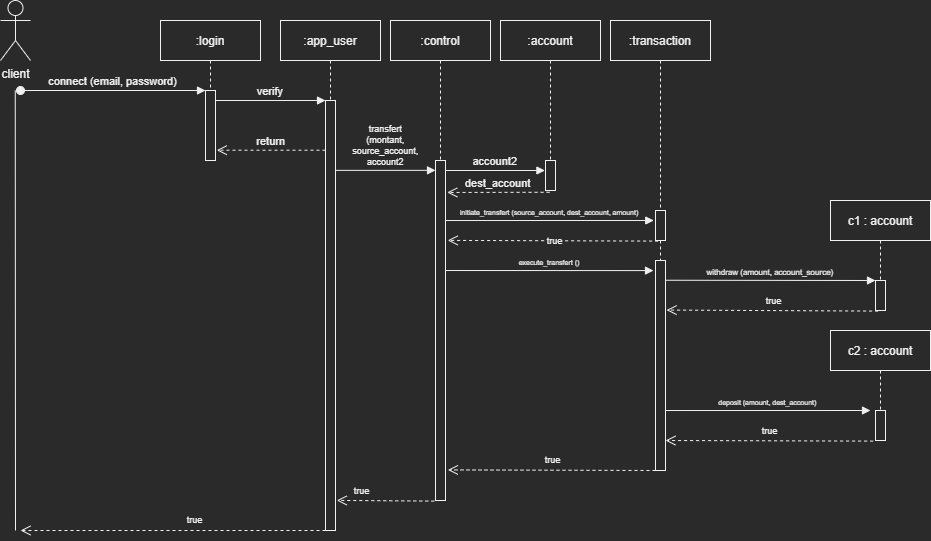

The diagram above was exported from draw.io. Its source (the exported page's mxGraphModel, read from the mxfile embedded in the PNG):
<mxGraphModel dx="1178" dy="607" grid="1" gridSize="10" guides="1" tooltips="1" connect="1" arrows="1" fold="1" page="1" pageScale="1" pageWidth="850" pageHeight="1100" math="0" shadow="0">
  <root>
    <mxCell id="0" />
    <mxCell id="1" parent="0" />
    <mxCell id="3nuBFxr9cyL0pnOWT2aG-1" value=":login" style="shape=umlLifeline;perimeter=lifelinePerimeter;container=1;collapsible=0;recursiveResize=0;rounded=0;shadow=0;strokeWidth=1;" parent="1" vertex="1">
      <mxGeometry x="220" y="90" width="100" height="140" as="geometry" />
    </mxCell>
    <mxCell id="3nuBFxr9cyL0pnOWT2aG-2" value="" style="points=[];perimeter=orthogonalPerimeter;rounded=0;shadow=0;strokeWidth=1;" parent="3nuBFxr9cyL0pnOWT2aG-1" vertex="1">
      <mxGeometry x="45" y="70" width="10" height="70" as="geometry" />
    </mxCell>
    <mxCell id="3nuBFxr9cyL0pnOWT2aG-3" value="connect (email, password)" style="verticalAlign=bottom;startArrow=oval;endArrow=block;startSize=8;shadow=0;strokeWidth=1;" parent="3nuBFxr9cyL0pnOWT2aG-1" target="3nuBFxr9cyL0pnOWT2aG-2" edge="1">
      <mxGeometry relative="1" as="geometry">
        <mxPoint x="-140" y="70" as="sourcePoint" />
      </mxGeometry>
    </mxCell>
    <mxCell id="3nuBFxr9cyL0pnOWT2aG-5" value=":app_user" style="shape=umlLifeline;perimeter=lifelinePerimeter;container=1;collapsible=0;recursiveResize=0;rounded=0;shadow=0;strokeWidth=1;" parent="1" vertex="1">
      <mxGeometry x="340" y="90" width="100" height="510" as="geometry" />
    </mxCell>
    <mxCell id="3nuBFxr9cyL0pnOWT2aG-6" value="" style="points=[];perimeter=orthogonalPerimeter;rounded=0;shadow=0;strokeWidth=1;" parent="3nuBFxr9cyL0pnOWT2aG-5" vertex="1">
      <mxGeometry x="45" y="80" width="10" height="430" as="geometry" />
    </mxCell>
    <mxCell id="EjTRqpK-NhN-yUH9njKC-11" value="transfert &#10;(montant, &#10;source_account, &#10;account2" style="verticalAlign=bottom;endArrow=block;shadow=0;strokeWidth=1;fontSize=9;" parent="3nuBFxr9cyL0pnOWT2aG-5" edge="1" target="EjTRqpK-NhN-yUH9njKC-14">
      <mxGeometry relative="1" as="geometry">
        <mxPoint x="55" y="149.86" as="sourcePoint" />
        <mxPoint x="150" y="149.85999999999999" as="targetPoint" />
      </mxGeometry>
    </mxCell>
    <mxCell id="EjTRqpK-NhN-yUH9njKC-49" value="" style="verticalAlign=bottom;endArrow=open;dashed=1;endSize=8;shadow=0;strokeWidth=1;exitX=0.26;exitY=1.02;exitDx=0;exitDy=0;exitPerimeter=0;" parent="3nuBFxr9cyL0pnOWT2aG-5" edge="1">
      <mxGeometry relative="1" as="geometry">
        <mxPoint x="-260" y="510" as="targetPoint" />
        <mxPoint x="44.99999999999994" y="509.9999999999999" as="sourcePoint" />
      </mxGeometry>
    </mxCell>
    <mxCell id="EjTRqpK-NhN-yUH9njKC-50" value="true" style="edgeLabel;html=1;align=center;verticalAlign=middle;resizable=0;points=[];fontSize=9;" parent="EjTRqpK-NhN-yUH9njKC-49" vertex="1" connectable="0">
      <mxGeometry x="-0.4432" y="2" relative="1" as="geometry">
        <mxPoint x="-46" y="-12" as="offset" />
      </mxGeometry>
    </mxCell>
    <mxCell id="3nuBFxr9cyL0pnOWT2aG-8" value="verify" style="verticalAlign=bottom;endArrow=block;entryX=0;entryY=0;shadow=0;strokeWidth=1;" parent="1" source="3nuBFxr9cyL0pnOWT2aG-2" target="3nuBFxr9cyL0pnOWT2aG-6" edge="1">
      <mxGeometry relative="1" as="geometry">
        <mxPoint x="315" y="170" as="sourcePoint" />
      </mxGeometry>
    </mxCell>
    <mxCell id="EjTRqpK-NhN-yUH9njKC-4" value="client" style="shape=umlActor;verticalLabelPosition=bottom;verticalAlign=top;html=1;" parent="1" vertex="1">
      <mxGeometry x="60" y="70" width="30" height="60" as="geometry" />
    </mxCell>
    <mxCell id="EjTRqpK-NhN-yUH9njKC-5" value="" style="endArrow=none;html=1;rounded=0;" parent="1" edge="1">
      <mxGeometry width="50" height="50" relative="1" as="geometry">
        <mxPoint x="75" y="600" as="sourcePoint" />
        <mxPoint x="74.76" y="160" as="targetPoint" />
      </mxGeometry>
    </mxCell>
    <mxCell id="EjTRqpK-NhN-yUH9njKC-13" value=":control" style="shape=umlLifeline;perimeter=lifelinePerimeter;container=1;collapsible=0;recursiveResize=0;rounded=0;shadow=0;strokeWidth=1;" parent="1" vertex="1">
      <mxGeometry x="450" y="90" width="100" height="480" as="geometry" />
    </mxCell>
    <mxCell id="EjTRqpK-NhN-yUH9njKC-14" value="" style="points=[];perimeter=orthogonalPerimeter;rounded=0;shadow=0;strokeWidth=1;" parent="EjTRqpK-NhN-yUH9njKC-13" vertex="1">
      <mxGeometry x="45" y="140" width="10" height="340" as="geometry" />
    </mxCell>
    <mxCell id="EjTRqpK-NhN-yUH9njKC-28" value="execute_transfert ()" style="verticalAlign=bottom;endArrow=block;shadow=0;strokeWidth=1;exitX=1.5;exitY=0.077;exitDx=0;exitDy=0;exitPerimeter=0;fontSize=7;entryX=-0.198;entryY=0.048;entryDx=0;entryDy=0;entryPerimeter=0;" parent="EjTRqpK-NhN-yUH9njKC-13" edge="1" target="EjTRqpK-NhN-yUH9njKC-29">
      <mxGeometry relative="1" as="geometry">
        <mxPoint x="55" y="250.01" as="sourcePoint" />
        <mxPoint x="260" y="250" as="targetPoint" />
      </mxGeometry>
    </mxCell>
    <mxCell id="EjTRqpK-NhN-yUH9njKC-17" value=":account" style="shape=umlLifeline;perimeter=lifelinePerimeter;container=1;collapsible=0;recursiveResize=0;rounded=0;shadow=0;strokeWidth=1;" parent="1" vertex="1">
      <mxGeometry x="560" y="90" width="100" height="140" as="geometry" />
    </mxCell>
    <mxCell id="EjTRqpK-NhN-yUH9njKC-18" value="" style="points=[];perimeter=orthogonalPerimeter;rounded=0;shadow=0;strokeWidth=1;" parent="EjTRqpK-NhN-yUH9njKC-17" vertex="1">
      <mxGeometry x="45" y="140" width="10" height="30" as="geometry" />
    </mxCell>
    <mxCell id="EjTRqpK-NhN-yUH9njKC-22" value="initiate_transfert (source_account, dest_account, amount)" style="verticalAlign=bottom;endArrow=block;shadow=0;strokeWidth=1;exitX=1.5;exitY=0.077;exitDx=0;exitDy=0;exitPerimeter=0;fontSize=7;entryX=-0.174;entryY=0.333;entryDx=0;entryDy=0;entryPerimeter=0;" parent="EjTRqpK-NhN-yUH9njKC-17" edge="1" target="EjTRqpK-NhN-yUH9njKC-24">
      <mxGeometry relative="1" as="geometry">
        <mxPoint x="-55" y="200.01" as="sourcePoint" />
        <mxPoint x="150" y="200" as="targetPoint" />
      </mxGeometry>
    </mxCell>
    <mxCell id="EjTRqpK-NhN-yUH9njKC-21" value="dest_account" style="verticalAlign=bottom;endArrow=open;dashed=1;endSize=8;shadow=0;strokeWidth=1;exitX=0.405;exitY=1.059;exitDx=0;exitDy=0;exitPerimeter=0;entryX=1.174;entryY=0.094;entryDx=0;entryDy=0;entryPerimeter=0;" parent="1" source="EjTRqpK-NhN-yUH9njKC-18" edge="1" target="EjTRqpK-NhN-yUH9njKC-14">
      <mxGeometry relative="1" as="geometry">
        <mxPoint x="510" y="262" as="targetPoint" />
        <mxPoint x="619.4999999999999" y="319.99999999999983" as="sourcePoint" />
      </mxGeometry>
    </mxCell>
    <mxCell id="EjTRqpK-NhN-yUH9njKC-23" value=":transaction" style="shape=umlLifeline;perimeter=lifelinePerimeter;container=1;collapsible=0;recursiveResize=0;rounded=0;shadow=0;strokeWidth=1;" parent="1" vertex="1">
      <mxGeometry x="670" y="90" width="100" height="450" as="geometry" />
    </mxCell>
    <mxCell id="EjTRqpK-NhN-yUH9njKC-24" value="" style="points=[];perimeter=orthogonalPerimeter;rounded=0;shadow=0;strokeWidth=1;" parent="EjTRqpK-NhN-yUH9njKC-23" vertex="1">
      <mxGeometry x="45" y="190" width="10" height="30" as="geometry" />
    </mxCell>
    <mxCell id="EjTRqpK-NhN-yUH9njKC-29" value="" style="points=[];perimeter=orthogonalPerimeter;rounded=0;shadow=0;strokeWidth=1;" parent="EjTRqpK-NhN-yUH9njKC-23" vertex="1">
      <mxGeometry x="45" y="240" width="10" height="210" as="geometry" />
    </mxCell>
    <mxCell id="EjTRqpK-NhN-yUH9njKC-34" value="deposit (amount, dest_account)" style="verticalAlign=bottom;endArrow=block;shadow=0;strokeWidth=1;exitX=1.5;exitY=0.077;exitDx=0;exitDy=0;exitPerimeter=0;fontSize=7;" parent="EjTRqpK-NhN-yUH9njKC-23" edge="1">
      <mxGeometry relative="1" as="geometry">
        <mxPoint x="55" y="390.01" as="sourcePoint" />
        <mxPoint x="260" y="390" as="targetPoint" />
      </mxGeometry>
    </mxCell>
    <mxCell id="EjTRqpK-NhN-yUH9njKC-41" value="" style="verticalAlign=bottom;endArrow=open;dashed=1;endSize=8;shadow=0;strokeWidth=1;exitX=0.26;exitY=1.02;exitDx=0;exitDy=0;exitPerimeter=0;" parent="EjTRqpK-NhN-yUH9njKC-23" edge="1">
      <mxGeometry relative="1" as="geometry">
        <mxPoint x="55" y="420" as="targetPoint" />
        <mxPoint x="262.60000000000014" y="420.5999999999999" as="sourcePoint" />
      </mxGeometry>
    </mxCell>
    <mxCell id="EjTRqpK-NhN-yUH9njKC-42" value="true" style="edgeLabel;html=1;align=center;verticalAlign=middle;resizable=0;points=[];fontSize=9;" parent="EjTRqpK-NhN-yUH9njKC-41" vertex="1" connectable="0">
      <mxGeometry x="-0.4432" y="2" relative="1" as="geometry">
        <mxPoint x="-46" y="-12" as="offset" />
      </mxGeometry>
    </mxCell>
    <mxCell id="EjTRqpK-NhN-yUH9njKC-30" value="" style="verticalAlign=bottom;endArrow=open;dashed=1;endSize=8;shadow=0;strokeWidth=1;exitX=0.26;exitY=1.02;exitDx=0;exitDy=0;exitPerimeter=0;" parent="EjTRqpK-NhN-yUH9njKC-23" edge="1">
      <mxGeometry relative="1" as="geometry">
        <mxPoint x="-162.60000000000002" y="449.39999999999986" as="targetPoint" />
        <mxPoint x="45.000000000000114" y="450" as="sourcePoint" />
      </mxGeometry>
    </mxCell>
    <mxCell id="EjTRqpK-NhN-yUH9njKC-32" value="true" style="edgeLabel;html=1;align=center;verticalAlign=middle;resizable=0;points=[];fontSize=9;" parent="EjTRqpK-NhN-yUH9njKC-30" vertex="1" connectable="0">
      <mxGeometry x="-0.4432" y="2" relative="1" as="geometry">
        <mxPoint x="-46" y="-12" as="offset" />
      </mxGeometry>
    </mxCell>
    <mxCell id="EjTRqpK-NhN-yUH9njKC-33" value="withdraw (amount, account_source)" style="verticalAlign=bottom;endArrow=block;shadow=0;strokeWidth=1;exitX=1.035;exitY=0.094;exitDx=0;exitDy=0;exitPerimeter=0;fontSize=8;" parent="1" edge="1" source="EjTRqpK-NhN-yUH9njKC-29">
      <mxGeometry relative="1" as="geometry">
        <mxPoint x="730" y="350.01" as="sourcePoint" />
        <mxPoint x="935" y="350" as="targetPoint" />
      </mxGeometry>
    </mxCell>
    <mxCell id="EjTRqpK-NhN-yUH9njKC-35" value="c1 : account" style="shape=umlLifeline;perimeter=lifelinePerimeter;container=1;collapsible=0;recursiveResize=0;rounded=0;shadow=0;strokeWidth=1;" parent="1" vertex="1">
      <mxGeometry x="890" y="270" width="100" height="110" as="geometry" />
    </mxCell>
    <mxCell id="EjTRqpK-NhN-yUH9njKC-36" value="" style="points=[];perimeter=orthogonalPerimeter;rounded=0;shadow=0;strokeWidth=1;" parent="EjTRqpK-NhN-yUH9njKC-35" vertex="1">
      <mxGeometry x="45" y="80" width="10" height="30" as="geometry" />
    </mxCell>
    <mxCell id="EjTRqpK-NhN-yUH9njKC-39" value="" style="verticalAlign=bottom;endArrow=open;dashed=1;endSize=8;shadow=0;strokeWidth=1;exitX=0.26;exitY=1.02;exitDx=0;exitDy=0;exitPerimeter=0;entryX=1.105;entryY=0.236;entryDx=0;entryDy=0;entryPerimeter=0;" parent="1" edge="1" target="EjTRqpK-NhN-yUH9njKC-29">
      <mxGeometry relative="1" as="geometry">
        <mxPoint x="730" y="380" as="targetPoint" />
        <mxPoint x="937.6000000000001" y="380.5999999999999" as="sourcePoint" />
      </mxGeometry>
    </mxCell>
    <mxCell id="EjTRqpK-NhN-yUH9njKC-40" value="true" style="edgeLabel;html=1;align=center;verticalAlign=middle;resizable=0;points=[];fontSize=9;" parent="EjTRqpK-NhN-yUH9njKC-39" vertex="1" connectable="0">
      <mxGeometry x="-0.4432" y="2" relative="1" as="geometry">
        <mxPoint x="-46" y="-12" as="offset" />
      </mxGeometry>
    </mxCell>
    <mxCell id="EjTRqpK-NhN-yUH9njKC-43" value="c2 : account" style="shape=umlLifeline;perimeter=lifelinePerimeter;container=1;collapsible=0;recursiveResize=0;rounded=0;shadow=0;strokeWidth=1;" parent="1" vertex="1">
      <mxGeometry x="890" y="400" width="100" height="110" as="geometry" />
    </mxCell>
    <mxCell id="EjTRqpK-NhN-yUH9njKC-44" value="" style="points=[];perimeter=orthogonalPerimeter;rounded=0;shadow=0;strokeWidth=1;" parent="EjTRqpK-NhN-yUH9njKC-43" vertex="1">
      <mxGeometry x="45" y="80" width="10" height="30" as="geometry" />
    </mxCell>
    <mxCell id="EjTRqpK-NhN-yUH9njKC-46" value="" style="verticalAlign=bottom;endArrow=open;dashed=1;endSize=8;shadow=0;strokeWidth=1;exitX=0.26;exitY=1.02;exitDx=0;exitDy=0;exitPerimeter=0;entryX=1.128;entryY=0.93;entryDx=0;entryDy=0;entryPerimeter=0;" parent="1" edge="1" target="3nuBFxr9cyL0pnOWT2aG-6">
      <mxGeometry relative="1" as="geometry">
        <mxPoint x="400" y="570" as="targetPoint" />
        <mxPoint x="493.7999999999999" y="570.6" as="sourcePoint" />
      </mxGeometry>
    </mxCell>
    <mxCell id="EjTRqpK-NhN-yUH9njKC-47" value="true" style="edgeLabel;html=1;align=center;verticalAlign=middle;resizable=0;points=[];fontSize=9;" parent="EjTRqpK-NhN-yUH9njKC-46" vertex="1" connectable="0">
      <mxGeometry x="-0.4432" y="2" relative="1" as="geometry">
        <mxPoint x="-46" y="-12" as="offset" />
      </mxGeometry>
    </mxCell>
    <mxCell id="EjTRqpK-NhN-yUH9njKC-10" value="return" style="verticalAlign=bottom;endArrow=open;dashed=1;endSize=8;shadow=0;strokeWidth=1;entryX=1.128;entryY=0.853;entryDx=0;entryDy=0;entryPerimeter=0;" parent="1" source="3nuBFxr9cyL0pnOWT2aG-6" edge="1" target="3nuBFxr9cyL0pnOWT2aG-2">
      <mxGeometry relative="1" as="geometry">
        <mxPoint x="280" y="219.9999999999999" as="targetPoint" />
        <mxPoint x="380" y="220" as="sourcePoint" />
      </mxGeometry>
    </mxCell>
    <mxCell id="EjTRqpK-NhN-yUH9njKC-16" value="account2" style="verticalAlign=bottom;endArrow=block;shadow=0;strokeWidth=1;entryX=-0.058;entryY=0.333;entryDx=0;entryDy=0;entryPerimeter=0;" parent="1" edge="1" target="EjTRqpK-NhN-yUH9njKC-18" source="EjTRqpK-NhN-yUH9njKC-14">
      <mxGeometry relative="1" as="geometry">
        <mxPoint x="510" y="240" as="sourcePoint" />
        <mxPoint x="600" y="240" as="targetPoint" />
      </mxGeometry>
    </mxCell>
    <mxCell id="EjTRqpK-NhN-yUH9njKC-27" value="" style="verticalAlign=bottom;endArrow=open;dashed=1;endSize=8;shadow=0;strokeWidth=1;exitX=0.26;exitY=1.02;exitDx=0;exitDy=0;exitPerimeter=0;entryX=1.221;entryY=0.235;entryDx=0;entryDy=0;entryPerimeter=0;" parent="1" source="EjTRqpK-NhN-yUH9njKC-24" edge="1" target="EjTRqpK-NhN-yUH9njKC-14">
      <mxGeometry relative="1" as="geometry">
        <mxPoint x="510" y="309.9999999999999" as="targetPoint" />
        <mxPoint x="619.5" y="309.9999999999999" as="sourcePoint" />
      </mxGeometry>
    </mxCell>
    <mxCell id="EjTRqpK-NhN-yUH9njKC-48" value="true" style="edgeLabel;html=1;align=center;verticalAlign=middle;resizable=0;points=[];fontSize=9;" parent="EjTRqpK-NhN-yUH9njKC-27" vertex="1" connectable="0">
      <mxGeometry x="-0.1092" y="-1" relative="1" as="geometry">
        <mxPoint x="-10" y="1" as="offset" />
      </mxGeometry>
    </mxCell>
  </root>
</mxGraphModel>